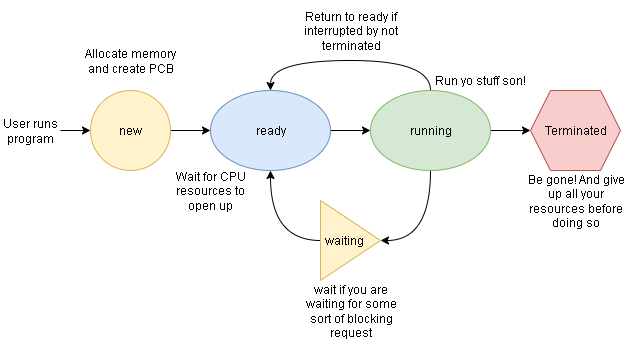

The diagram above was exported from draw.io. Its source (the exported page's mxGraphModel, read from the mxfile embedded in the PNG):
<mxGraphModel dx="695" dy="417" grid="1" gridSize="10" guides="1" tooltips="1" connect="1" arrows="1" fold="1" page="1" pageScale="1" pageWidth="850" pageHeight="1100" math="1" shadow="0">
  <root>
    <mxCell id="0" />
    <mxCell id="1" parent="0" />
    <mxCell id="sqALwPQlsc_rLpW_3pMy-8" style="edgeStyle=orthogonalEdgeStyle;rounded=0;orthogonalLoop=1;jettySize=auto;html=1;exitX=1;exitY=0.5;exitDx=0;exitDy=0;entryX=0;entryY=0.5;entryDx=0;entryDy=0;" edge="1" parent="1" source="sqALwPQlsc_rLpW_3pMy-2" target="sqALwPQlsc_rLpW_3pMy-3">
      <mxGeometry relative="1" as="geometry" />
    </mxCell>
    <mxCell id="sqALwPQlsc_rLpW_3pMy-2" value="new" style="ellipse;whiteSpace=wrap;html=1;aspect=fixed;fillColor=#fff2cc;strokeColor=#d6b656;" vertex="1" parent="1">
      <mxGeometry x="220" y="320" width="80" height="80" as="geometry" />
    </mxCell>
    <mxCell id="sqALwPQlsc_rLpW_3pMy-9" style="edgeStyle=orthogonalEdgeStyle;rounded=0;orthogonalLoop=1;jettySize=auto;html=1;exitX=1;exitY=0.5;exitDx=0;exitDy=0;entryX=0;entryY=0.5;entryDx=0;entryDy=0;" edge="1" parent="1" source="sqALwPQlsc_rLpW_3pMy-3" target="sqALwPQlsc_rLpW_3pMy-4">
      <mxGeometry relative="1" as="geometry" />
    </mxCell>
    <mxCell id="sqALwPQlsc_rLpW_3pMy-3" value="ready" style="ellipse;whiteSpace=wrap;html=1;fillColor=#dae8fc;strokeColor=#6c8ebf;" vertex="1" parent="1">
      <mxGeometry x="340" y="320" width="120" height="80" as="geometry" />
    </mxCell>
    <mxCell id="sqALwPQlsc_rLpW_3pMy-10" style="edgeStyle=orthogonalEdgeStyle;rounded=0;orthogonalLoop=1;jettySize=auto;html=1;exitX=1;exitY=0.5;exitDx=0;exitDy=0;entryX=0;entryY=0.5;entryDx=0;entryDy=0;" edge="1" parent="1" source="sqALwPQlsc_rLpW_3pMy-4" target="sqALwPQlsc_rLpW_3pMy-6">
      <mxGeometry relative="1" as="geometry" />
    </mxCell>
    <mxCell id="sqALwPQlsc_rLpW_3pMy-11" style="edgeStyle=orthogonalEdgeStyle;rounded=0;orthogonalLoop=1;jettySize=auto;html=1;exitX=0.5;exitY=1;exitDx=0;exitDy=0;entryX=1;entryY=0.5;entryDx=0;entryDy=0;curved=1;" edge="1" parent="1" source="sqALwPQlsc_rLpW_3pMy-4" target="sqALwPQlsc_rLpW_3pMy-5">
      <mxGeometry relative="1" as="geometry" />
    </mxCell>
    <mxCell id="sqALwPQlsc_rLpW_3pMy-13" style="edgeStyle=orthogonalEdgeStyle;rounded=0;orthogonalLoop=1;jettySize=auto;html=1;exitX=0.5;exitY=0;exitDx=0;exitDy=0;entryX=0.5;entryY=0;entryDx=0;entryDy=0;curved=1;" edge="1" parent="1" source="sqALwPQlsc_rLpW_3pMy-4" target="sqALwPQlsc_rLpW_3pMy-3">
      <mxGeometry relative="1" as="geometry">
        <Array as="points">
          <mxPoint x="560" y="290" />
          <mxPoint x="400" y="290" />
        </Array>
      </mxGeometry>
    </mxCell>
    <mxCell id="sqALwPQlsc_rLpW_3pMy-4" value="running" style="ellipse;whiteSpace=wrap;html=1;fillColor=#d5e8d4;strokeColor=#82b366;" vertex="1" parent="1">
      <mxGeometry x="500" y="320" width="120" height="80" as="geometry" />
    </mxCell>
    <mxCell id="sqALwPQlsc_rLpW_3pMy-12" style="edgeStyle=orthogonalEdgeStyle;rounded=0;orthogonalLoop=1;jettySize=auto;html=1;exitX=0;exitY=0.5;exitDx=0;exitDy=0;entryX=0.5;entryY=1;entryDx=0;entryDy=0;curved=1;" edge="1" parent="1" source="sqALwPQlsc_rLpW_3pMy-5" target="sqALwPQlsc_rLpW_3pMy-3">
      <mxGeometry relative="1" as="geometry" />
    </mxCell>
    <mxCell id="sqALwPQlsc_rLpW_3pMy-5" value="waiting&amp;nbsp; &amp;nbsp;&amp;nbsp;" style="triangle;whiteSpace=wrap;html=1;fillColor=#fff2cc;strokeColor=#d6b656;" vertex="1" parent="1">
      <mxGeometry x="450" y="430" width="60" height="80" as="geometry" />
    </mxCell>
    <mxCell id="sqALwPQlsc_rLpW_3pMy-6" value="Terminated" style="shape=hexagon;perimeter=hexagonPerimeter2;whiteSpace=wrap;html=1;fixedSize=1;fillColor=#f8cecc;strokeColor=#b85450;" vertex="1" parent="1">
      <mxGeometry x="660" y="320" width="90" height="80" as="geometry" />
    </mxCell>
    <mxCell id="sqALwPQlsc_rLpW_3pMy-16" style="edgeStyle=orthogonalEdgeStyle;rounded=0;orthogonalLoop=1;jettySize=auto;html=1;entryX=0;entryY=0.5;entryDx=0;entryDy=0;" edge="1" parent="1" source="sqALwPQlsc_rLpW_3pMy-15" target="sqALwPQlsc_rLpW_3pMy-2">
      <mxGeometry relative="1" as="geometry" />
    </mxCell>
    <mxCell id="sqALwPQlsc_rLpW_3pMy-15" value="User runs program" style="text;html=1;align=center;verticalAlign=middle;whiteSpace=wrap;rounded=0;" vertex="1" parent="1">
      <mxGeometry x="130" y="345" width="60" height="30" as="geometry" />
    </mxCell>
    <mxCell id="sqALwPQlsc_rLpW_3pMy-17" value="Allocate memory and create PCB" style="text;html=1;align=center;verticalAlign=middle;whiteSpace=wrap;rounded=0;" vertex="1" parent="1">
      <mxGeometry x="210" y="260" width="100" height="60" as="geometry" />
    </mxCell>
    <mxCell id="sqALwPQlsc_rLpW_3pMy-18" value="Wait for CPU resources to open up" style="text;html=1;align=center;verticalAlign=middle;whiteSpace=wrap;rounded=0;" vertex="1" parent="1">
      <mxGeometry x="290" y="390" width="100" height="60" as="geometry" />
    </mxCell>
    <mxCell id="sqALwPQlsc_rLpW_3pMy-19" value="Run yo stuff son!" style="text;html=1;align=center;verticalAlign=middle;whiteSpace=wrap;rounded=0;" vertex="1" parent="1">
      <mxGeometry x="560" y="280" width="100" height="60" as="geometry" />
    </mxCell>
    <mxCell id="sqALwPQlsc_rLpW_3pMy-20" value="Return to ready if interrupted by not terminated" style="text;html=1;align=center;verticalAlign=middle;whiteSpace=wrap;rounded=0;" vertex="1" parent="1">
      <mxGeometry x="422.5" y="230" width="115" height="60" as="geometry" />
    </mxCell>
    <mxCell id="sqALwPQlsc_rLpW_3pMy-22" value="wait if you are waiting for some sort of blocking request" style="text;html=1;align=center;verticalAlign=middle;whiteSpace=wrap;rounded=0;" vertex="1" parent="1">
      <mxGeometry x="422.5" y="510" width="115" height="60" as="geometry" />
    </mxCell>
    <mxCell id="sqALwPQlsc_rLpW_3pMy-23" value="Be gone! And give up all your resources before doing so" style="text;html=1;align=center;verticalAlign=middle;whiteSpace=wrap;rounded=0;" vertex="1" parent="1">
      <mxGeometry x="647.5" y="400" width="115" height="60" as="geometry" />
    </mxCell>
  </root>
</mxGraphModel>